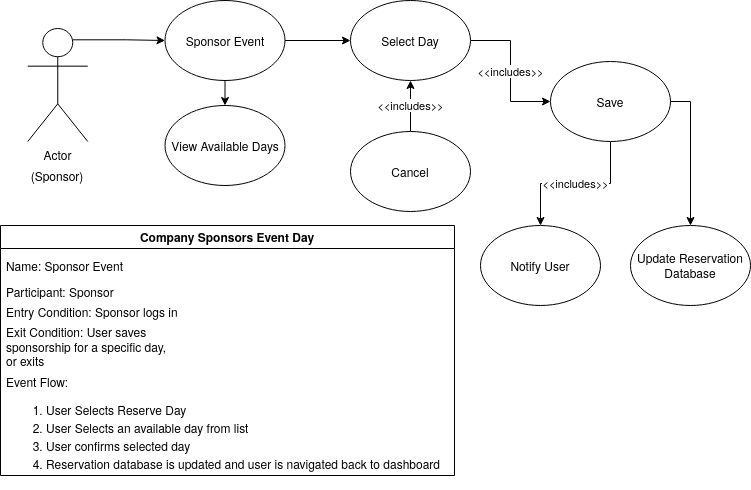

The diagram above was exported from draw.io. Its source (the exported page's mxGraphModel, read from the mxfile embedded in the PNG):
<mxGraphModel dx="942" dy="563" grid="1" gridSize="10" guides="1" tooltips="1" connect="1" arrows="1" fold="1" page="1" pageScale="1" pageWidth="850" pageHeight="1100" math="0" shadow="0">
  <root>
    <mxCell id="0" />
    <mxCell id="1" parent="0" />
    <mxCell id="KXUEKuAzoB6WoHB_NtGy-8" value="&lt;div&gt;(Sponsor)&lt;/div&gt;" style="text;html=1;strokeColor=none;fillColor=none;align=center;verticalAlign=middle;whiteSpace=wrap;rounded=0;" parent="1" vertex="1">
      <mxGeometry x="71.25" y="186" width="40" height="20" as="geometry" />
    </mxCell>
    <mxCell id="xs_ph_JN-45DUp7SAm6G-4" style="edgeStyle=orthogonalEdgeStyle;rounded=0;orthogonalLoop=1;jettySize=auto;html=1;exitX=0.5;exitY=1;exitDx=0;exitDy=0;entryX=0.5;entryY=0;entryDx=0;entryDy=0;" parent="1" source="KXUEKuAzoB6WoHB_NtGy-10" target="KXUEKuAzoB6WoHB_NtGy-12" edge="1">
      <mxGeometry relative="1" as="geometry" />
    </mxCell>
    <mxCell id="xs_ph_JN-45DUp7SAm6G-5" style="edgeStyle=orthogonalEdgeStyle;rounded=0;orthogonalLoop=1;jettySize=auto;html=1;exitX=1;exitY=0.5;exitDx=0;exitDy=0;entryX=0;entryY=0.5;entryDx=0;entryDy=0;" parent="1" source="KXUEKuAzoB6WoHB_NtGy-10" target="KXUEKuAzoB6WoHB_NtGy-22" edge="1">
      <mxGeometry relative="1" as="geometry" />
    </mxCell>
    <mxCell id="KXUEKuAzoB6WoHB_NtGy-10" value="Sponsor Event" style="ellipse;whiteSpace=wrap;html=1;" parent="1" vertex="1">
      <mxGeometry x="198.5" y="21" width="120" height="80" as="geometry" />
    </mxCell>
    <mxCell id="KXUEKuAzoB6WoHB_NtGy-12" value="View Available Days" style="ellipse;whiteSpace=wrap;html=1;" parent="1" vertex="1">
      <mxGeometry x="198.5" y="126" width="120" height="80" as="geometry" />
    </mxCell>
    <mxCell id="KXUEKuAzoB6WoHB_NtGy-18" style="edgeStyle=orthogonalEdgeStyle;rounded=0;orthogonalLoop=1;jettySize=auto;html=1;exitX=0.75;exitY=0.1;exitDx=0;exitDy=0;exitPerimeter=0;entryX=0;entryY=0.5;entryDx=0;entryDy=0;" parent="1" source="KXUEKuAzoB6WoHB_NtGy-15" target="KXUEKuAzoB6WoHB_NtGy-10" edge="1">
      <mxGeometry relative="1" as="geometry" />
    </mxCell>
    <mxCell id="KXUEKuAzoB6WoHB_NtGy-15" value="Actor" style="shape=umlActor;verticalLabelPosition=bottom;verticalAlign=top;html=1;outlineConnect=0;" parent="1" vertex="1">
      <mxGeometry x="61.25" y="49" width="60" height="113" as="geometry" />
    </mxCell>
    <mxCell id="KXUEKuAzoB6WoHB_NtGy-30" value="&amp;lt;&amp;lt;includes&amp;gt;&amp;gt;" style="edgeStyle=orthogonalEdgeStyle;rounded=0;orthogonalLoop=1;jettySize=auto;html=1;exitX=1;exitY=0.5;exitDx=0;exitDy=0;entryX=0;entryY=0.5;entryDx=0;entryDy=0;" parent="1" source="KXUEKuAzoB6WoHB_NtGy-22" target="KXUEKuAzoB6WoHB_NtGy-29" edge="1">
      <mxGeometry relative="1" as="geometry" />
    </mxCell>
    <mxCell id="KXUEKuAzoB6WoHB_NtGy-22" value="Select Day" style="ellipse;whiteSpace=wrap;html=1;" parent="1" vertex="1">
      <mxGeometry x="384" y="21" width="120" height="80" as="geometry" />
    </mxCell>
    <mxCell id="xs_ph_JN-45DUp7SAm6G-7" value="&amp;lt;&amp;lt;includes&amp;gt;&amp;gt;" style="edgeStyle=orthogonalEdgeStyle;rounded=0;orthogonalLoop=1;jettySize=auto;html=1;exitX=0.5;exitY=0;exitDx=0;exitDy=0;entryX=0.5;entryY=1;entryDx=0;entryDy=0;" parent="1" source="KXUEKuAzoB6WoHB_NtGy-25" target="KXUEKuAzoB6WoHB_NtGy-22" edge="1">
      <mxGeometry relative="1" as="geometry" />
    </mxCell>
    <mxCell id="KXUEKuAzoB6WoHB_NtGy-25" value="Cancel" style="ellipse;whiteSpace=wrap;html=1;" parent="1" vertex="1">
      <mxGeometry x="384" y="152" width="120" height="80" as="geometry" />
    </mxCell>
    <mxCell id="KXUEKuAzoB6WoHB_NtGy-36" style="edgeStyle=orthogonalEdgeStyle;rounded=0;orthogonalLoop=1;jettySize=auto;html=1;exitX=1;exitY=0.5;exitDx=0;exitDy=0;entryX=0.5;entryY=0;entryDx=0;entryDy=0;" parent="1" source="KXUEKuAzoB6WoHB_NtGy-29" target="KXUEKuAzoB6WoHB_NtGy-33" edge="1">
      <mxGeometry relative="1" as="geometry">
        <mxPoint x="553.96" y="546" as="targetPoint" />
      </mxGeometry>
    </mxCell>
    <mxCell id="xs_ph_JN-45DUp7SAm6G-8" value="&amp;lt;&amp;lt;includes&amp;gt;&amp;gt;" style="edgeStyle=orthogonalEdgeStyle;rounded=0;orthogonalLoop=1;jettySize=auto;html=1;exitX=0.5;exitY=1;exitDx=0;exitDy=0;" parent="1" source="KXUEKuAzoB6WoHB_NtGy-29" target="KXUEKuAzoB6WoHB_NtGy-34" edge="1">
      <mxGeometry relative="1" as="geometry" />
    </mxCell>
    <mxCell id="KXUEKuAzoB6WoHB_NtGy-29" value="Save" style="ellipse;whiteSpace=wrap;html=1;" parent="1" vertex="1">
      <mxGeometry x="584" y="82" width="120" height="80" as="geometry" />
    </mxCell>
    <mxCell id="KXUEKuAzoB6WoHB_NtGy-33" value="&lt;div&gt;Update Reservation&lt;/div&gt;&lt;div&gt;Database&lt;br&gt;&lt;/div&gt;" style="ellipse;whiteSpace=wrap;html=1;" parent="1" vertex="1">
      <mxGeometry x="664" y="246" width="120" height="80" as="geometry" />
    </mxCell>
    <mxCell id="KXUEKuAzoB6WoHB_NtGy-34" value="Notify User" style="ellipse;whiteSpace=wrap;html=1;" parent="1" vertex="1">
      <mxGeometry x="514" y="246" width="120" height="80" as="geometry" />
    </mxCell>
    <mxCell id="KXUEKuAzoB6WoHB_NtGy-42" value="Company Sponsors Event Day" style="swimlane;" parent="1" vertex="1">
      <mxGeometry x="34" y="246" width="454" height="250" as="geometry" />
    </mxCell>
    <mxCell id="KXUEKuAzoB6WoHB_NtGy-45" value="&lt;div&gt;Participant: Sponsor&lt;/div&gt;" style="text;html=1;align=left;verticalAlign=middle;resizable=0;points=[];autosize=1;strokeColor=none;fillColor=none;" parent="KXUEKuAzoB6WoHB_NtGy-42" vertex="1">
      <mxGeometry x="4" y="56" width="120" height="20" as="geometry" />
    </mxCell>
    <mxCell id="KXUEKuAzoB6WoHB_NtGy-46" value="&lt;div&gt;Entry Condition: Sponsor logs in&lt;/div&gt;" style="text;html=1;align=left;verticalAlign=middle;resizable=0;points=[];autosize=1;strokeColor=none;fillColor=none;" parent="KXUEKuAzoB6WoHB_NtGy-42" vertex="1">
      <mxGeometry x="4" y="76" width="190" height="20" as="geometry" />
    </mxCell>
    <mxCell id="KXUEKuAzoB6WoHB_NtGy-47" value="&lt;div&gt;Exit Condition: User saves &lt;br&gt;&lt;/div&gt;&lt;div&gt;sponsorship for a specific day, &lt;br&gt;&lt;/div&gt;&lt;div&gt;or exits&lt;/div&gt;" style="text;html=1;align=left;verticalAlign=middle;resizable=0;points=[];autosize=1;strokeColor=none;fillColor=none;" parent="KXUEKuAzoB6WoHB_NtGy-42" vertex="1">
      <mxGeometry x="4" y="96" width="180" height="50" as="geometry" />
    </mxCell>
    <mxCell id="KXUEKuAzoB6WoHB_NtGy-49" value="Name: Sponsor Event" style="text;html=1;align=left;verticalAlign=middle;resizable=0;points=[];autosize=1;strokeColor=none;fillColor=none;" parent="KXUEKuAzoB6WoHB_NtGy-42" vertex="1">
      <mxGeometry x="4" y="30" width="130" height="20" as="geometry" />
    </mxCell>
    <mxCell id="KXUEKuAzoB6WoHB_NtGy-50" value="&lt;div&gt;Event Flow:&lt;/div&gt;&lt;div&gt;&lt;ol&gt;&lt;li&gt;User Selects Reserve Day&lt;/li&gt;&lt;li&gt;User Selects an available day from list&lt;/li&gt;&lt;li&gt;User confirms selected day&lt;/li&gt;&lt;li&gt;Reservation database is updated and user is navigated back to dashboard&lt;br&gt;&lt;/li&gt;&lt;/ol&gt;&lt;/div&gt;" style="text;html=1;align=left;verticalAlign=middle;resizable=0;points=[];autosize=1;strokeColor=none;fillColor=none;" parent="KXUEKuAzoB6WoHB_NtGy-42" vertex="1">
      <mxGeometry x="4" y="144" width="450" height="120" as="geometry" />
    </mxCell>
  </root>
</mxGraphModel>